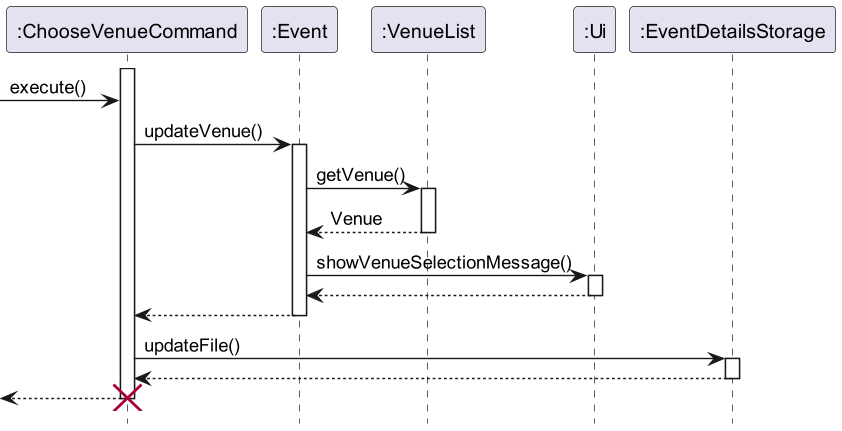

The diagram above was rendered by PlantUML. Its source (embedded in the PNG):
@startuml
'https://plantuml.com/sequence-diagram

hide footbox
activate ":ChooseVenueCommand"
-> ":ChooseVenueCommand": execute()

":ChooseVenueCommand" -> ":Event": updateVenue()
activate ":Event"
":Event" -> ":VenueList": getVenue()
activate ":VenueList"
":VenueList" --> ":Event": Venue
deactivate ":VenueList"
":Event" -> ":Ui": showVenueSelectionMessage()
activate ":Ui"
":Ui" --> ":Event":
deactivate ":Ui"
":Event" --> ":ChooseVenueCommand":
deactivate ":Event"

":ChooseVenueCommand" -> ":EventDetailsStorage": updateFile()
activate ":EventDetailsStorage"
":EventDetailsStorage" --> ":ChooseVenueCommand":

deactivate ":EventDetailsStorage"
<-- ":ChooseVenueCommand"

deactivate ":ChooseVenueCommand"

destroy ":ChooseVenueCommand"
@enduml